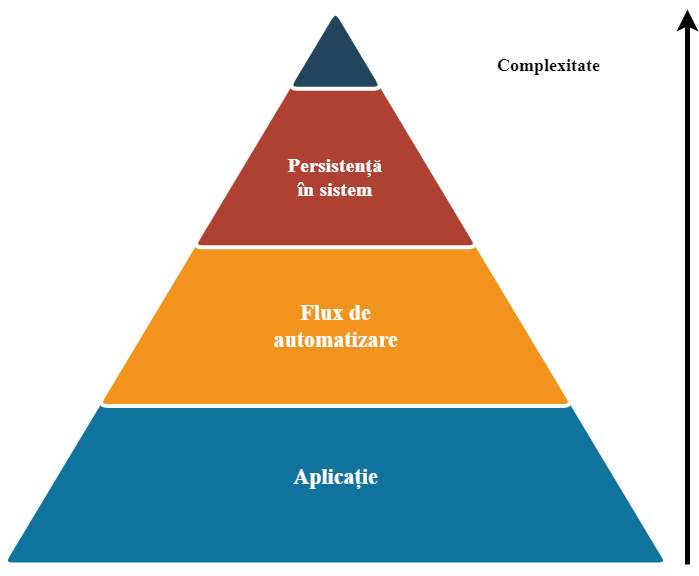

The diagram above was exported from draw.io. Its source (the exported page's mxGraphModel, read from the mxfile embedded in the PNG):
<mxGraphModel dx="1597" dy="842" grid="1" gridSize="10" guides="1" tooltips="1" connect="1" arrows="1" fold="1" page="1" pageScale="1" pageWidth="1100" pageHeight="850" math="0" shadow="0">
  <root>
    <mxCell id="0" />
    <mxCell id="1" parent="0" />
    <mxCell id="5H8niH8OMPI1mb5HoSUX-1" value="" style="group" vertex="1" connectable="0" parent="1">
      <mxGeometry x="208" y="140" width="685" height="555" as="geometry" />
    </mxCell>
    <mxCell id="GnZJB1aT3WEp5twltD9M-22" value="" style="triangle;direction=north;strokeWidth=4;html=1;fillColor=#10739E;strokeColor=#ffffff;shadow=0;fontSize=10;fontColor=#FFFFFF;align=center;fontStyle=0;whiteSpace=wrap;spacing=10;rounded=1;" parent="5H8niH8OMPI1mb5HoSUX-1" vertex="1">
      <mxGeometry width="665.9722222222222" height="555" as="geometry" />
    </mxCell>
    <mxCell id="GnZJB1aT3WEp5twltD9M-23" value="" style="triangle;direction=north;strokeWidth=4;html=1;fillColor=#F2931E;strokeColor=#ffffff;shadow=0;fontSize=10;fontColor=#FFFFFF;align=center;fontStyle=0;whiteSpace=wrap;spacing=10;rounded=1;" parent="5H8niH8OMPI1mb5HoSUX-1" vertex="1">
      <mxGeometry x="95.1388888888889" width="475.69444444444446" height="396.42857142857144" as="geometry" />
    </mxCell>
    <mxCell id="GnZJB1aT3WEp5twltD9M-24" value="" style="triangle;direction=north;strokeWidth=4;html=1;fillColor=#AE4132;strokeColor=#ffffff;shadow=0;fontSize=10;fontColor=#FFFFFF;align=center;fontStyle=0;whiteSpace=wrap;spacing=10;rounded=1;" parent="5H8niH8OMPI1mb5HoSUX-1" vertex="1">
      <mxGeometry x="190.2777777777778" width="285.4166666666667" height="237.85714285714286" as="geometry" />
    </mxCell>
    <mxCell id="GnZJB1aT3WEp5twltD9M-25" value="" style="triangle;direction=north;strokeWidth=4;html=1;fillColor=#23445D;strokeColor=#ffffff;shadow=0;fontSize=10;fontColor=#FFFFFF;align=center;fontStyle=0;whiteSpace=wrap;spacing=10;rounded=1;" parent="5H8niH8OMPI1mb5HoSUX-1" vertex="1">
      <mxGeometry x="285.4166666666667" width="95.1388888888889" height="79.28571428571428" as="geometry" />
    </mxCell>
    <mxCell id="GnZJB1aT3WEp5twltD9M-26" value="&lt;font style=&quot;font-size: 20px;&quot; face=&quot;Roboto&quot; color=&quot;#ffffff&quot;&gt;&lt;b style=&quot;&quot;&gt;&lt;font style=&quot;font-size: 20px;&quot;&gt;Persistență în sist&lt;/font&gt;&lt;span style=&quot;&quot;&gt;em&lt;/span&gt;&lt;/b&gt;&lt;/font&gt;" style="text;html=1;strokeColor=none;fillColor=none;align=center;verticalAlign=middle;whiteSpace=wrap;rounded=0;fontColor=#19FF57;" parent="5H8niH8OMPI1mb5HoSUX-1" vertex="1">
      <mxGeometry x="275.90277777777777" y="142.71428571428572" width="114.16666666666666" height="47.57142857142857" as="geometry" />
    </mxCell>
    <mxCell id="GnZJB1aT3WEp5twltD9M-27" value="&lt;font size=&quot;1&quot; face=&quot;Roboto&quot; color=&quot;#ffffff&quot;&gt;&lt;b style=&quot;font-size: 22px;&quot;&gt;Flux de automatizare&lt;/b&gt;&lt;/font&gt;" style="text;html=1;strokeColor=none;fillColor=none;align=center;verticalAlign=middle;whiteSpace=wrap;rounded=0;fontColor=#19FF57;" parent="5H8niH8OMPI1mb5HoSUX-1" vertex="1">
      <mxGeometry x="242.60416666666666" y="277.5" width="180.76388888888889" height="79.28571428571428" as="geometry" />
    </mxCell>
    <mxCell id="GnZJB1aT3WEp5twltD9M-28" value="&lt;font size=&quot;1&quot; face=&quot;Roboto&quot; color=&quot;#ffffff&quot;&gt;&lt;b style=&quot;font-size: 22px;&quot;&gt;Aplicație&lt;/b&gt;&lt;/font&gt;" style="text;html=1;strokeColor=none;fillColor=none;align=center;verticalAlign=middle;whiteSpace=wrap;rounded=0;fontColor=#19FF57;" parent="5H8niH8OMPI1mb5HoSUX-1" vertex="1">
      <mxGeometry x="242.60416666666666" y="428.1428571428571" width="180.76388888888889" height="79.28571428571428" as="geometry" />
    </mxCell>
    <mxCell id="GnZJB1aT3WEp5twltD9M-29" value="" style="endArrow=classic;html=1;rounded=0;fontSize=16;fontColor=#FFFFFF;strokeColor=default;strokeWidth=5;" parent="5H8niH8OMPI1mb5HoSUX-1" edge="1">
      <mxGeometry width="50" height="50" relative="1" as="geometry">
        <mxPoint x="685" y="555" as="sourcePoint" />
        <mxPoint x="685" as="targetPoint" />
      </mxGeometry>
    </mxCell>
    <mxCell id="GnZJB1aT3WEp5twltD9M-31" value="&lt;font color=&quot;#000000&quot; size=&quot;1&quot; face=&quot;Roboto&quot;&gt;&lt;b style=&quot;font-size: 18px;&quot;&gt;Complexitate&lt;/b&gt;&lt;/font&gt;" style="text;html=1;strokeColor=none;fillColor=none;align=center;verticalAlign=middle;whiteSpace=wrap;rounded=0;fontColor=#19FF57;" parent="5H8niH8OMPI1mb5HoSUX-1" vertex="1">
      <mxGeometry x="423.3680555555556" y="15.857142857142858" width="247.36111111111111" height="79.28571428571428" as="geometry" />
    </mxCell>
  </root>
</mxGraphModel>